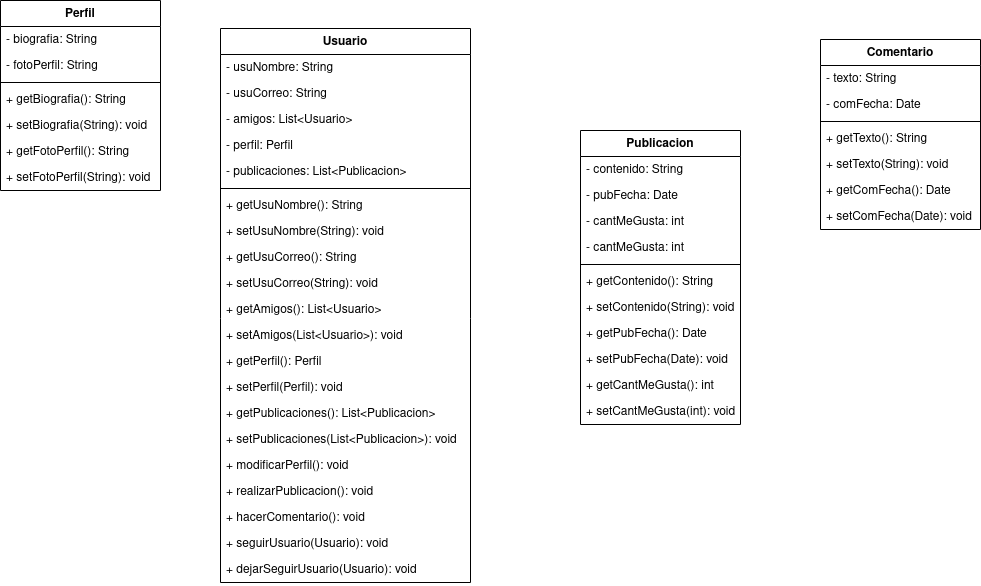

The diagram above was exported from draw.io. Its source (the exported page's mxGraphModel, read from the mxfile embedded in the PNG):
<mxGraphModel dx="2261" dy="795" grid="1" gridSize="10" guides="1" tooltips="1" connect="1" arrows="1" fold="1" page="1" pageScale="1" pageWidth="827" pageHeight="1169" background="#ffffff" math="0" shadow="0">
  <root>
    <mxCell id="0" />
    <mxCell id="1" parent="0" />
    <mxCell id="4uIBBd354qqypKN9HGDH-1" value="Usuario" style="swimlane;fontStyle=1;align=center;verticalAlign=top;childLayout=stackLayout;horizontal=1;startSize=26;horizontalStack=0;resizeParent=1;resizeParentMax=0;resizeLast=0;collapsible=1;marginBottom=0;whiteSpace=wrap;html=1;" vertex="1" parent="1">
      <mxGeometry x="40" y="238" width="250" height="554" as="geometry" />
    </mxCell>
    <mxCell id="4uIBBd354qqypKN9HGDH-2" value="- usuNombre: String" style="text;strokeColor=none;fillColor=none;align=left;verticalAlign=top;spacingLeft=4;spacingRight=4;overflow=hidden;rotatable=0;points=[[0,0.5],[1,0.5]];portConstraint=eastwest;whiteSpace=wrap;html=1;" vertex="1" parent="4uIBBd354qqypKN9HGDH-1">
      <mxGeometry y="26" width="250" height="26" as="geometry" />
    </mxCell>
    <mxCell id="4uIBBd354qqypKN9HGDH-6" value="- usuCorreo: String" style="text;strokeColor=none;fillColor=none;align=left;verticalAlign=top;spacingLeft=4;spacingRight=4;overflow=hidden;rotatable=0;points=[[0,0.5],[1,0.5]];portConstraint=eastwest;whiteSpace=wrap;html=1;" vertex="1" parent="4uIBBd354qqypKN9HGDH-1">
      <mxGeometry y="52" width="250" height="26" as="geometry" />
    </mxCell>
    <mxCell id="4uIBBd354qqypKN9HGDH-7" value="- amigos: List&amp;lt;Usuario&amp;gt;" style="text;strokeColor=none;fillColor=none;align=left;verticalAlign=top;spacingLeft=4;spacingRight=4;overflow=hidden;rotatable=0;points=[[0,0.5],[1,0.5]];portConstraint=eastwest;whiteSpace=wrap;html=1;" vertex="1" parent="4uIBBd354qqypKN9HGDH-1">
      <mxGeometry y="78" width="250" height="26" as="geometry" />
    </mxCell>
    <mxCell id="4uIBBd354qqypKN9HGDH-44" value="- perfil: Perfil" style="text;strokeColor=none;fillColor=none;align=left;verticalAlign=top;spacingLeft=4;spacingRight=4;overflow=hidden;rotatable=0;points=[[0,0.5],[1,0.5]];portConstraint=eastwest;whiteSpace=wrap;html=1;" vertex="1" parent="4uIBBd354qqypKN9HGDH-1">
      <mxGeometry y="104" width="250" height="26" as="geometry" />
    </mxCell>
    <mxCell id="4uIBBd354qqypKN9HGDH-52" value="- publicaciones: List&amp;lt;Publicacion&amp;gt;" style="text;strokeColor=none;fillColor=none;align=left;verticalAlign=top;spacingLeft=4;spacingRight=4;overflow=hidden;rotatable=0;points=[[0,0.5],[1,0.5]];portConstraint=eastwest;whiteSpace=wrap;html=1;" vertex="1" parent="4uIBBd354qqypKN9HGDH-1">
      <mxGeometry y="130" width="250" height="26" as="geometry" />
    </mxCell>
    <mxCell id="4uIBBd354qqypKN9HGDH-3" value="" style="line;strokeWidth=1;fillColor=none;align=left;verticalAlign=middle;spacingTop=-1;spacingLeft=3;spacingRight=3;rotatable=0;labelPosition=right;points=[];portConstraint=eastwest;strokeColor=inherit;" vertex="1" parent="4uIBBd354qqypKN9HGDH-1">
      <mxGeometry y="156" width="250" height="8" as="geometry" />
    </mxCell>
    <mxCell id="4uIBBd354qqypKN9HGDH-21" value="+ getUsuNombre(): String" style="text;strokeColor=none;fillColor=none;align=left;verticalAlign=top;spacingLeft=4;spacingRight=4;overflow=hidden;rotatable=0;points=[[0,0.5],[1,0.5]];portConstraint=eastwest;whiteSpace=wrap;html=1;" vertex="1" parent="4uIBBd354qqypKN9HGDH-1">
      <mxGeometry y="164" width="250" height="26" as="geometry" />
    </mxCell>
    <mxCell id="4uIBBd354qqypKN9HGDH-25" value="+ setUsuNombre(String): void" style="text;strokeColor=none;fillColor=none;align=left;verticalAlign=top;spacingLeft=4;spacingRight=4;overflow=hidden;rotatable=0;points=[[0,0.5],[1,0.5]];portConstraint=eastwest;whiteSpace=wrap;html=1;" vertex="1" parent="4uIBBd354qqypKN9HGDH-1">
      <mxGeometry y="190" width="250" height="26" as="geometry" />
    </mxCell>
    <mxCell id="4uIBBd354qqypKN9HGDH-23" value="+ getUsuCorreo(): String" style="text;strokeColor=none;fillColor=none;align=left;verticalAlign=top;spacingLeft=4;spacingRight=4;overflow=hidden;rotatable=0;points=[[0,0.5],[1,0.5]];portConstraint=eastwest;whiteSpace=wrap;html=1;" vertex="1" parent="4uIBBd354qqypKN9HGDH-1">
      <mxGeometry y="216" width="250" height="26" as="geometry" />
    </mxCell>
    <mxCell id="4uIBBd354qqypKN9HGDH-22" value="+ setUsuCorreo(String): void" style="text;strokeColor=none;fillColor=none;align=left;verticalAlign=top;spacingLeft=4;spacingRight=4;overflow=hidden;rotatable=0;points=[[0,0.5],[1,0.5]];portConstraint=eastwest;whiteSpace=wrap;html=1;" vertex="1" parent="4uIBBd354qqypKN9HGDH-1">
      <mxGeometry y="242" width="250" height="26" as="geometry" />
    </mxCell>
    <mxCell id="4uIBBd354qqypKN9HGDH-4" value="+ getAmigos(): List&amp;lt;Usuario&amp;gt;" style="text;strokeColor=none;fillColor=none;align=left;verticalAlign=top;spacingLeft=4;spacingRight=4;overflow=hidden;rotatable=0;points=[[0,0.5],[1,0.5]];portConstraint=eastwest;whiteSpace=wrap;html=1;" vertex="1" parent="4uIBBd354qqypKN9HGDH-1">
      <mxGeometry y="268" width="250" height="26" as="geometry" />
    </mxCell>
    <mxCell id="4uIBBd354qqypKN9HGDH-43" value="+ setAmigos(List&amp;lt;Usuario&amp;gt;): void" style="text;strokeColor=none;fillColor=none;align=left;verticalAlign=top;spacingLeft=4;spacingRight=4;overflow=hidden;rotatable=0;points=[[0,0.5],[1,0.5]];portConstraint=eastwest;whiteSpace=wrap;html=1;" vertex="1" parent="4uIBBd354qqypKN9HGDH-1">
      <mxGeometry y="294" width="250" height="26" as="geometry" />
    </mxCell>
    <mxCell id="4uIBBd354qqypKN9HGDH-45" value="+ getPerfil(): Perfil" style="text;strokeColor=none;fillColor=none;align=left;verticalAlign=top;spacingLeft=4;spacingRight=4;overflow=hidden;rotatable=0;points=[[0,0.5],[1,0.5]];portConstraint=eastwest;whiteSpace=wrap;html=1;" vertex="1" parent="4uIBBd354qqypKN9HGDH-1">
      <mxGeometry y="320" width="250" height="26" as="geometry" />
    </mxCell>
    <mxCell id="4uIBBd354qqypKN9HGDH-46" value="+ setPerfil(Perfil): void" style="text;strokeColor=none;fillColor=none;align=left;verticalAlign=top;spacingLeft=4;spacingRight=4;overflow=hidden;rotatable=0;points=[[0,0.5],[1,0.5]];portConstraint=eastwest;whiteSpace=wrap;html=1;" vertex="1" parent="4uIBBd354qqypKN9HGDH-1">
      <mxGeometry y="346" width="250" height="26" as="geometry" />
    </mxCell>
    <mxCell id="4uIBBd354qqypKN9HGDH-53" value="+ getPublicaciones(): List&amp;lt;Publicacion&amp;gt;" style="text;strokeColor=none;fillColor=none;align=left;verticalAlign=top;spacingLeft=4;spacingRight=4;overflow=hidden;rotatable=0;points=[[0,0.5],[1,0.5]];portConstraint=eastwest;whiteSpace=wrap;html=1;" vertex="1" parent="4uIBBd354qqypKN9HGDH-1">
      <mxGeometry y="372" width="250" height="26" as="geometry" />
    </mxCell>
    <mxCell id="4uIBBd354qqypKN9HGDH-54" value="+ setPublicaciones(List&amp;lt;Publicacion&amp;gt;): void" style="text;strokeColor=none;fillColor=none;align=left;verticalAlign=top;spacingLeft=4;spacingRight=4;overflow=hidden;rotatable=0;points=[[0,0.5],[1,0.5]];portConstraint=eastwest;whiteSpace=wrap;html=1;" vertex="1" parent="4uIBBd354qqypKN9HGDH-1">
      <mxGeometry y="398" width="250" height="26" as="geometry" />
    </mxCell>
    <mxCell id="4uIBBd354qqypKN9HGDH-42" value="+ modificarPerfil(): void" style="text;strokeColor=none;fillColor=none;align=left;verticalAlign=top;spacingLeft=4;spacingRight=4;overflow=hidden;rotatable=0;points=[[0,0.5],[1,0.5]];portConstraint=eastwest;whiteSpace=wrap;html=1;" vertex="1" parent="4uIBBd354qqypKN9HGDH-1">
      <mxGeometry y="424" width="250" height="26" as="geometry" />
    </mxCell>
    <mxCell id="4uIBBd354qqypKN9HGDH-24" value="+ realizarPublicacion(): void" style="text;strokeColor=none;fillColor=none;align=left;verticalAlign=top;spacingLeft=4;spacingRight=4;overflow=hidden;rotatable=0;points=[[0,0.5],[1,0.5]];portConstraint=eastwest;whiteSpace=wrap;html=1;" vertex="1" parent="4uIBBd354qqypKN9HGDH-1">
      <mxGeometry y="450" width="250" height="26" as="geometry" />
    </mxCell>
    <mxCell id="4uIBBd354qqypKN9HGDH-57" value="+ hacerComentario(): void" style="text;strokeColor=none;fillColor=none;align=left;verticalAlign=top;spacingLeft=4;spacingRight=4;overflow=hidden;rotatable=0;points=[[0,0.5],[1,0.5]];portConstraint=eastwest;whiteSpace=wrap;html=1;" vertex="1" parent="4uIBBd354qqypKN9HGDH-1">
      <mxGeometry y="476" width="250" height="26" as="geometry" />
    </mxCell>
    <mxCell id="4uIBBd354qqypKN9HGDH-41" value="+ seguirUsuario(Usuario): void" style="text;strokeColor=none;fillColor=none;align=left;verticalAlign=top;spacingLeft=4;spacingRight=4;overflow=hidden;rotatable=0;points=[[0,0.5],[1,0.5]];portConstraint=eastwest;whiteSpace=wrap;html=1;" vertex="1" parent="4uIBBd354qqypKN9HGDH-1">
      <mxGeometry y="502" width="250" height="26" as="geometry" />
    </mxCell>
    <mxCell id="4uIBBd354qqypKN9HGDH-47" value="+ dejarSeguirUsuario(Usuario): void" style="text;strokeColor=none;fillColor=none;align=left;verticalAlign=top;spacingLeft=4;spacingRight=4;overflow=hidden;rotatable=0;points=[[0,0.5],[1,0.5]];portConstraint=eastwest;whiteSpace=wrap;html=1;" vertex="1" parent="4uIBBd354qqypKN9HGDH-1">
      <mxGeometry y="528" width="250" height="26" as="geometry" />
    </mxCell>
    <mxCell id="4uIBBd354qqypKN9HGDH-15" value="Publicacion" style="swimlane;fontStyle=1;align=center;verticalAlign=top;childLayout=stackLayout;horizontal=1;startSize=26;horizontalStack=0;resizeParent=1;resizeParentMax=0;resizeLast=0;collapsible=1;marginBottom=0;whiteSpace=wrap;html=1;" vertex="1" parent="1">
      <mxGeometry x="400" y="340" width="160" height="294" as="geometry" />
    </mxCell>
    <mxCell id="4uIBBd354qqypKN9HGDH-16" value="- contenido: String" style="text;strokeColor=none;fillColor=none;align=left;verticalAlign=top;spacingLeft=4;spacingRight=4;overflow=hidden;rotatable=0;points=[[0,0.5],[1,0.5]];portConstraint=eastwest;whiteSpace=wrap;html=1;" vertex="1" parent="4uIBBd354qqypKN9HGDH-15">
      <mxGeometry y="26" width="160" height="26" as="geometry" />
    </mxCell>
    <mxCell id="4uIBBd354qqypKN9HGDH-19" value="- pubFecha: Date" style="text;strokeColor=none;fillColor=none;align=left;verticalAlign=top;spacingLeft=4;spacingRight=4;overflow=hidden;rotatable=0;points=[[0,0.5],[1,0.5]];portConstraint=eastwest;whiteSpace=wrap;html=1;" vertex="1" parent="4uIBBd354qqypKN9HGDH-15">
      <mxGeometry y="52" width="160" height="26" as="geometry" />
    </mxCell>
    <mxCell id="4uIBBd354qqypKN9HGDH-20" value="- cantMeGusta: int" style="text;strokeColor=none;fillColor=none;align=left;verticalAlign=top;spacingLeft=4;spacingRight=4;overflow=hidden;rotatable=0;points=[[0,0.5],[1,0.5]];portConstraint=eastwest;whiteSpace=wrap;html=1;" vertex="1" parent="4uIBBd354qqypKN9HGDH-15">
      <mxGeometry y="78" width="160" height="26" as="geometry" />
    </mxCell>
    <mxCell id="4uIBBd354qqypKN9HGDH-58" value="- cantMeGusta: int" style="text;strokeColor=none;fillColor=none;align=left;verticalAlign=top;spacingLeft=4;spacingRight=4;overflow=hidden;rotatable=0;points=[[0,0.5],[1,0.5]];portConstraint=eastwest;whiteSpace=wrap;html=1;" vertex="1" parent="4uIBBd354qqypKN9HGDH-15">
      <mxGeometry y="104" width="160" height="26" as="geometry" />
    </mxCell>
    <mxCell id="4uIBBd354qqypKN9HGDH-17" value="" style="line;strokeWidth=1;fillColor=none;align=left;verticalAlign=middle;spacingTop=-1;spacingLeft=3;spacingRight=3;rotatable=0;labelPosition=right;points=[];portConstraint=eastwest;strokeColor=inherit;" vertex="1" parent="4uIBBd354qqypKN9HGDH-15">
      <mxGeometry y="130" width="160" height="8" as="geometry" />
    </mxCell>
    <mxCell id="4uIBBd354qqypKN9HGDH-26" value="+ getContenido(): String" style="text;strokeColor=none;fillColor=none;align=left;verticalAlign=top;spacingLeft=4;spacingRight=4;overflow=hidden;rotatable=0;points=[[0,0.5],[1,0.5]];portConstraint=eastwest;whiteSpace=wrap;html=1;" vertex="1" parent="4uIBBd354qqypKN9HGDH-15">
      <mxGeometry y="138" width="160" height="26" as="geometry" />
    </mxCell>
    <mxCell id="4uIBBd354qqypKN9HGDH-28" value="+ setContenido(String): void" style="text;strokeColor=none;fillColor=none;align=left;verticalAlign=top;spacingLeft=4;spacingRight=4;overflow=hidden;rotatable=0;points=[[0,0.5],[1,0.5]];portConstraint=eastwest;whiteSpace=wrap;html=1;" vertex="1" parent="4uIBBd354qqypKN9HGDH-15">
      <mxGeometry y="164" width="160" height="26" as="geometry" />
    </mxCell>
    <mxCell id="4uIBBd354qqypKN9HGDH-30" value="+ getPubFecha(): Date" style="text;strokeColor=none;fillColor=none;align=left;verticalAlign=top;spacingLeft=4;spacingRight=4;overflow=hidden;rotatable=0;points=[[0,0.5],[1,0.5]];portConstraint=eastwest;whiteSpace=wrap;html=1;" vertex="1" parent="4uIBBd354qqypKN9HGDH-15">
      <mxGeometry y="190" width="160" height="26" as="geometry" />
    </mxCell>
    <mxCell id="4uIBBd354qqypKN9HGDH-27" value="+ setPubFecha(Date): void" style="text;strokeColor=none;fillColor=none;align=left;verticalAlign=top;spacingLeft=4;spacingRight=4;overflow=hidden;rotatable=0;points=[[0,0.5],[1,0.5]];portConstraint=eastwest;whiteSpace=wrap;html=1;" vertex="1" parent="4uIBBd354qqypKN9HGDH-15">
      <mxGeometry y="216" width="160" height="26" as="geometry" />
    </mxCell>
    <mxCell id="4uIBBd354qqypKN9HGDH-29" value="+ getCantMeGusta(): int" style="text;strokeColor=none;fillColor=none;align=left;verticalAlign=top;spacingLeft=4;spacingRight=4;overflow=hidden;rotatable=0;points=[[0,0.5],[1,0.5]];portConstraint=eastwest;whiteSpace=wrap;html=1;" vertex="1" parent="4uIBBd354qqypKN9HGDH-15">
      <mxGeometry y="242" width="160" height="26" as="geometry" />
    </mxCell>
    <mxCell id="4uIBBd354qqypKN9HGDH-31" value="+ setCantMeGusta(int): void" style="text;strokeColor=none;fillColor=none;align=left;verticalAlign=top;spacingLeft=4;spacingRight=4;overflow=hidden;rotatable=0;points=[[0,0.5],[1,0.5]];portConstraint=eastwest;whiteSpace=wrap;html=1;" vertex="1" parent="4uIBBd354qqypKN9HGDH-15">
      <mxGeometry y="268" width="160" height="26" as="geometry" />
    </mxCell>
    <mxCell id="4uIBBd354qqypKN9HGDH-32" value="Perfil" style="swimlane;fontStyle=1;align=center;verticalAlign=top;childLayout=stackLayout;horizontal=1;startSize=26;horizontalStack=0;resizeParent=1;resizeParentMax=0;resizeLast=0;collapsible=1;marginBottom=0;whiteSpace=wrap;html=1;" vertex="1" parent="1">
      <mxGeometry x="-180" y="210" width="160" height="190" as="geometry" />
    </mxCell>
    <mxCell id="4uIBBd354qqypKN9HGDH-33" value="&lt;div&gt;- biografia: String&lt;/div&gt;" style="text;strokeColor=none;fillColor=none;align=left;verticalAlign=top;spacingLeft=4;spacingRight=4;overflow=hidden;rotatable=0;points=[[0,0.5],[1,0.5]];portConstraint=eastwest;whiteSpace=wrap;html=1;" vertex="1" parent="4uIBBd354qqypKN9HGDH-32">
      <mxGeometry y="26" width="160" height="26" as="geometry" />
    </mxCell>
    <mxCell id="4uIBBd354qqypKN9HGDH-36" value="- fotoPerfil: String" style="text;strokeColor=none;fillColor=none;align=left;verticalAlign=top;spacingLeft=4;spacingRight=4;overflow=hidden;rotatable=0;points=[[0,0.5],[1,0.5]];portConstraint=eastwest;whiteSpace=wrap;html=1;" vertex="1" parent="4uIBBd354qqypKN9HGDH-32">
      <mxGeometry y="52" width="160" height="26" as="geometry" />
    </mxCell>
    <mxCell id="4uIBBd354qqypKN9HGDH-34" value="" style="line;strokeWidth=1;fillColor=none;align=left;verticalAlign=middle;spacingTop=-1;spacingLeft=3;spacingRight=3;rotatable=0;labelPosition=right;points=[];portConstraint=eastwest;strokeColor=inherit;" vertex="1" parent="4uIBBd354qqypKN9HGDH-32">
      <mxGeometry y="78" width="160" height="8" as="geometry" />
    </mxCell>
    <mxCell id="4uIBBd354qqypKN9HGDH-40" value="+ getBiografia(): String" style="text;strokeColor=none;fillColor=none;align=left;verticalAlign=top;spacingLeft=4;spacingRight=4;overflow=hidden;rotatable=0;points=[[0,0.5],[1,0.5]];portConstraint=eastwest;whiteSpace=wrap;html=1;" vertex="1" parent="4uIBBd354qqypKN9HGDH-32">
      <mxGeometry y="86" width="160" height="26" as="geometry" />
    </mxCell>
    <mxCell id="4uIBBd354qqypKN9HGDH-37" value="+ setBiografia(String): void" style="text;strokeColor=none;fillColor=none;align=left;verticalAlign=top;spacingLeft=4;spacingRight=4;overflow=hidden;rotatable=0;points=[[0,0.5],[1,0.5]];portConstraint=eastwest;whiteSpace=wrap;html=1;" vertex="1" parent="4uIBBd354qqypKN9HGDH-32">
      <mxGeometry y="112" width="160" height="26" as="geometry" />
    </mxCell>
    <mxCell id="4uIBBd354qqypKN9HGDH-39" value="+ getFotoPerfil(): String" style="text;strokeColor=none;fillColor=none;align=left;verticalAlign=top;spacingLeft=4;spacingRight=4;overflow=hidden;rotatable=0;points=[[0,0.5],[1,0.5]];portConstraint=eastwest;whiteSpace=wrap;html=1;" vertex="1" parent="4uIBBd354qqypKN9HGDH-32">
      <mxGeometry y="138" width="160" height="26" as="geometry" />
    </mxCell>
    <mxCell id="4uIBBd354qqypKN9HGDH-38" value="+ setFotoPerfil(String): void" style="text;strokeColor=none;fillColor=none;align=left;verticalAlign=top;spacingLeft=4;spacingRight=4;overflow=hidden;rotatable=0;points=[[0,0.5],[1,0.5]];portConstraint=eastwest;whiteSpace=wrap;html=1;" vertex="1" parent="4uIBBd354qqypKN9HGDH-32">
      <mxGeometry y="164" width="160" height="26" as="geometry" />
    </mxCell>
    <mxCell id="4uIBBd354qqypKN9HGDH-48" value="Comentario" style="swimlane;fontStyle=1;align=center;verticalAlign=top;childLayout=stackLayout;horizontal=1;startSize=26;horizontalStack=0;resizeParent=1;resizeParentMax=0;resizeLast=0;collapsible=1;marginBottom=0;whiteSpace=wrap;html=1;" vertex="1" parent="1">
      <mxGeometry x="640" y="249" width="160" height="190" as="geometry" />
    </mxCell>
    <mxCell id="4uIBBd354qqypKN9HGDH-49" value="- texto: String" style="text;strokeColor=none;fillColor=none;align=left;verticalAlign=top;spacingLeft=4;spacingRight=4;overflow=hidden;rotatable=0;points=[[0,0.5],[1,0.5]];portConstraint=eastwest;whiteSpace=wrap;html=1;" vertex="1" parent="4uIBBd354qqypKN9HGDH-48">
      <mxGeometry y="26" width="160" height="26" as="geometry" />
    </mxCell>
    <mxCell id="4uIBBd354qqypKN9HGDH-55" value="- comFecha: Date" style="text;strokeColor=none;fillColor=none;align=left;verticalAlign=top;spacingLeft=4;spacingRight=4;overflow=hidden;rotatable=0;points=[[0,0.5],[1,0.5]];portConstraint=eastwest;whiteSpace=wrap;html=1;" vertex="1" parent="4uIBBd354qqypKN9HGDH-48">
      <mxGeometry y="52" width="160" height="26" as="geometry" />
    </mxCell>
    <mxCell id="4uIBBd354qqypKN9HGDH-50" value="" style="line;strokeWidth=1;fillColor=none;align=left;verticalAlign=middle;spacingTop=-1;spacingLeft=3;spacingRight=3;rotatable=0;labelPosition=right;points=[];portConstraint=eastwest;strokeColor=inherit;" vertex="1" parent="4uIBBd354qqypKN9HGDH-48">
      <mxGeometry y="78" width="160" height="8" as="geometry" />
    </mxCell>
    <mxCell id="4uIBBd354qqypKN9HGDH-59" value="+ getTexto(): String" style="text;strokeColor=none;fillColor=none;align=left;verticalAlign=top;spacingLeft=4;spacingRight=4;overflow=hidden;rotatable=0;points=[[0,0.5],[1,0.5]];portConstraint=eastwest;whiteSpace=wrap;html=1;" vertex="1" parent="4uIBBd354qqypKN9HGDH-48">
      <mxGeometry y="86" width="160" height="26" as="geometry" />
    </mxCell>
    <mxCell id="4uIBBd354qqypKN9HGDH-60" value="+ setTexto(String): void" style="text;strokeColor=none;fillColor=none;align=left;verticalAlign=top;spacingLeft=4;spacingRight=4;overflow=hidden;rotatable=0;points=[[0,0.5],[1,0.5]];portConstraint=eastwest;whiteSpace=wrap;html=1;" vertex="1" parent="4uIBBd354qqypKN9HGDH-48">
      <mxGeometry y="112" width="160" height="26" as="geometry" />
    </mxCell>
    <mxCell id="4uIBBd354qqypKN9HGDH-61" value="+ getComFecha(): Date" style="text;strokeColor=none;fillColor=none;align=left;verticalAlign=top;spacingLeft=4;spacingRight=4;overflow=hidden;rotatable=0;points=[[0,0.5],[1,0.5]];portConstraint=eastwest;whiteSpace=wrap;html=1;" vertex="1" parent="4uIBBd354qqypKN9HGDH-48">
      <mxGeometry y="138" width="160" height="26" as="geometry" />
    </mxCell>
    <mxCell id="4uIBBd354qqypKN9HGDH-51" value="+ setComFecha(Date): void" style="text;strokeColor=none;fillColor=none;align=left;verticalAlign=top;spacingLeft=4;spacingRight=4;overflow=hidden;rotatable=0;points=[[0,0.5],[1,0.5]];portConstraint=eastwest;whiteSpace=wrap;html=1;" vertex="1" parent="4uIBBd354qqypKN9HGDH-48">
      <mxGeometry y="164" width="160" height="26" as="geometry" />
    </mxCell>
  </root>
</mxGraphModel>